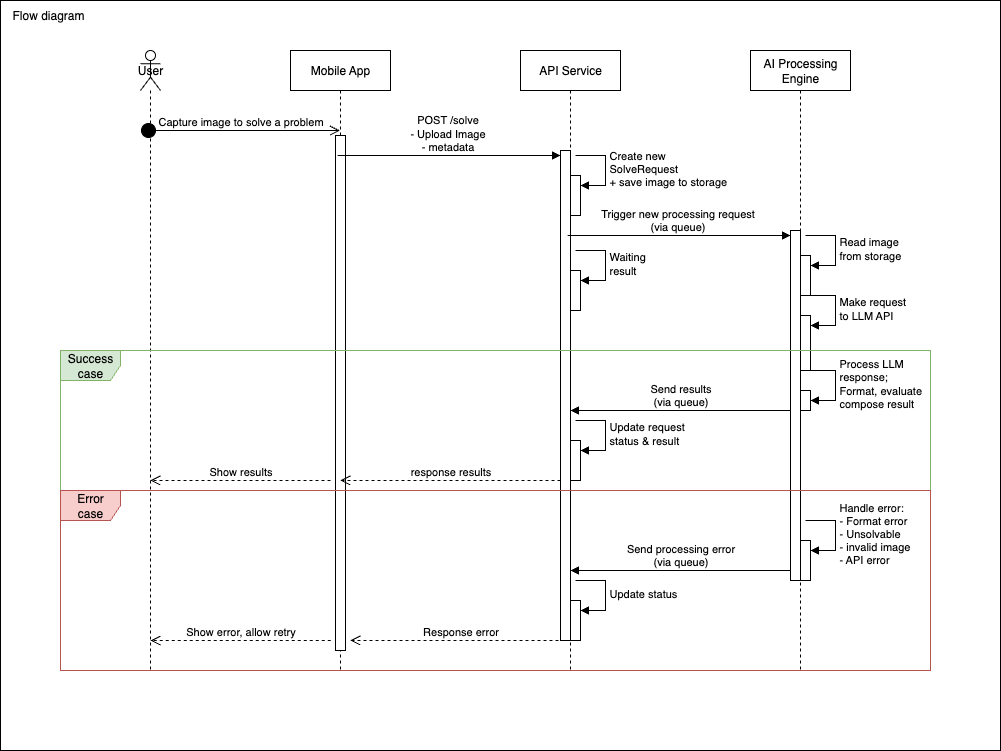

The diagram above was exported from draw.io. Its source (the exported page's mxGraphModel, read from the mxfile embedded in the PNG):
<mxGraphModel dx="4777" dy="5263" grid="1" gridSize="10" guides="1" tooltips="1" connect="1" arrows="1" fold="1" page="1" pageScale="1" pageWidth="850" pageHeight="1100" math="0" shadow="0">
  <root>
    <mxCell id="0" />
    <mxCell id="1" parent="0" />
    <mxCell id="2" value="" style="rounded=0;whiteSpace=wrap;html=1;" vertex="1" parent="1">
      <mxGeometry x="750" y="870" width="1000" height="750" as="geometry" />
    </mxCell>
    <mxCell id="3" value="User" style="shape=umlLifeline;perimeter=lifelinePerimeter;whiteSpace=wrap;html=1;container=1;dropTarget=0;collapsible=0;recursiveResize=0;outlineConnect=0;portConstraint=eastwest;newEdgeStyle={&quot;curved&quot;:0,&quot;rounded&quot;:0};participant=umlActor;" vertex="1" parent="1">
      <mxGeometry x="890" y="920" width="20" height="620" as="geometry" />
    </mxCell>
    <mxCell id="4" value="Mobile App" style="shape=umlLifeline;perimeter=lifelinePerimeter;whiteSpace=wrap;html=1;container=1;dropTarget=0;collapsible=0;recursiveResize=0;outlineConnect=0;portConstraint=eastwest;newEdgeStyle={&quot;curved&quot;:0,&quot;rounded&quot;:0};" vertex="1" parent="1">
      <mxGeometry x="1040" y="920" width="100" height="620" as="geometry" />
    </mxCell>
    <mxCell id="5" value="" style="html=1;points=[[0,0,0,0,5],[0,1,0,0,-5],[1,0,0,0,5],[1,1,0,0,-5]];perimeter=orthogonalPerimeter;outlineConnect=0;targetShapes=umlLifeline;portConstraint=eastwest;newEdgeStyle={&quot;curved&quot;:0,&quot;rounded&quot;:0};" vertex="1" parent="4">
      <mxGeometry x="45" y="85" width="10" height="515" as="geometry" />
    </mxCell>
    <mxCell id="6" value="API Service" style="shape=umlLifeline;perimeter=lifelinePerimeter;whiteSpace=wrap;html=1;container=1;dropTarget=0;collapsible=0;recursiveResize=0;outlineConnect=0;portConstraint=eastwest;newEdgeStyle={&quot;curved&quot;:0,&quot;rounded&quot;:0};" vertex="1" parent="1">
      <mxGeometry x="1270" y="920" width="100" height="620" as="geometry" />
    </mxCell>
    <mxCell id="7" value="" style="html=1;points=[[0,0,0,0,5],[0,1,0,0,-5],[1,0,0,0,5],[1,1,0,0,-5]];perimeter=orthogonalPerimeter;outlineConnect=0;targetShapes=umlLifeline;portConstraint=eastwest;newEdgeStyle={&quot;curved&quot;:0,&quot;rounded&quot;:0};" vertex="1" parent="6">
      <mxGeometry x="40" y="100" width="10" height="490" as="geometry" />
    </mxCell>
    <mxCell id="8" value="" style="html=1;points=[[0,0,0,0,5],[0,1,0,0,-5],[1,0,0,0,5],[1,1,0,0,-5]];perimeter=orthogonalPerimeter;outlineConnect=0;targetShapes=umlLifeline;portConstraint=eastwest;newEdgeStyle={&quot;curved&quot;:0,&quot;rounded&quot;:0};" vertex="1" parent="6">
      <mxGeometry x="50" y="125" width="10" height="40" as="geometry" />
    </mxCell>
    <mxCell id="9" value="Create new&lt;div&gt;SolveRequest&lt;/div&gt;&lt;div&gt;+ save image to storage&lt;/div&gt;" style="html=1;align=left;spacingLeft=2;endArrow=block;rounded=0;edgeStyle=orthogonalEdgeStyle;curved=0;rounded=0;" edge="1" parent="6" target="8">
      <mxGeometry relative="1" as="geometry">
        <mxPoint x="55" y="105" as="sourcePoint" />
        <Array as="points">
          <mxPoint x="85" y="135" />
        </Array>
      </mxGeometry>
    </mxCell>
    <mxCell id="10" value="" style="html=1;points=[[0,0,0,0,5],[0,1,0,0,-5],[1,0,0,0,5],[1,1,0,0,-5]];perimeter=orthogonalPerimeter;outlineConnect=0;targetShapes=umlLifeline;portConstraint=eastwest;newEdgeStyle={&quot;curved&quot;:0,&quot;rounded&quot;:0};" vertex="1" parent="6">
      <mxGeometry x="50" y="220" width="10" height="40" as="geometry" />
    </mxCell>
    <mxCell id="11" value="Waiting&amp;nbsp;&lt;div&gt;result&lt;/div&gt;" style="html=1;align=left;spacingLeft=2;endArrow=block;rounded=0;edgeStyle=orthogonalEdgeStyle;curved=0;rounded=0;" edge="1" parent="6" target="10">
      <mxGeometry relative="1" as="geometry">
        <mxPoint x="55" y="200" as="sourcePoint" />
        <Array as="points">
          <mxPoint x="85" y="230" />
        </Array>
      </mxGeometry>
    </mxCell>
    <mxCell id="12" value="" style="html=1;points=[[0,0,0,0,5],[0,1,0,0,-5],[1,0,0,0,5],[1,1,0,0,-5]];perimeter=orthogonalPerimeter;outlineConnect=0;targetShapes=umlLifeline;portConstraint=eastwest;newEdgeStyle={&quot;curved&quot;:0,&quot;rounded&quot;:0};" vertex="1" parent="6">
      <mxGeometry x="50" y="390" width="10" height="40" as="geometry" />
    </mxCell>
    <mxCell id="13" value="Update request&amp;nbsp;&lt;div&gt;status &amp;amp; result&lt;/div&gt;" style="html=1;align=left;spacingLeft=2;endArrow=block;rounded=0;edgeStyle=orthogonalEdgeStyle;curved=0;rounded=0;" edge="1" parent="6" target="12">
      <mxGeometry relative="1" as="geometry">
        <mxPoint x="55" y="370" as="sourcePoint" />
        <Array as="points">
          <mxPoint x="85" y="400" />
        </Array>
      </mxGeometry>
    </mxCell>
    <mxCell id="14" value="AI Processing Engine" style="shape=umlLifeline;perimeter=lifelinePerimeter;whiteSpace=wrap;html=1;container=1;dropTarget=0;collapsible=0;recursiveResize=0;outlineConnect=0;portConstraint=eastwest;newEdgeStyle={&quot;curved&quot;:0,&quot;rounded&quot;:0};" vertex="1" parent="1">
      <mxGeometry x="1500" y="920" width="100" height="620" as="geometry" />
    </mxCell>
    <mxCell id="15" value="" style="html=1;points=[[0,0,0,0,5],[0,1,0,0,-5],[1,0,0,0,5],[1,1,0,0,-5]];perimeter=orthogonalPerimeter;outlineConnect=0;targetShapes=umlLifeline;portConstraint=eastwest;newEdgeStyle={&quot;curved&quot;:0,&quot;rounded&quot;:0};" vertex="1" parent="14">
      <mxGeometry x="40" y="180" width="10" height="350" as="geometry" />
    </mxCell>
    <mxCell id="16" value="" style="html=1;points=[[0,0,0,0,5],[0,1,0,0,-5],[1,0,0,0,5],[1,1,0,0,-5]];perimeter=orthogonalPerimeter;outlineConnect=0;targetShapes=umlLifeline;portConstraint=eastwest;newEdgeStyle={&quot;curved&quot;:0,&quot;rounded&quot;:0};" vertex="1" parent="14">
      <mxGeometry x="50" y="205" width="10" height="40" as="geometry" />
    </mxCell>
    <mxCell id="17" value="Read image&lt;div&gt;from storage&lt;/div&gt;" style="html=1;align=left;spacingLeft=2;endArrow=block;rounded=0;edgeStyle=orthogonalEdgeStyle;curved=0;rounded=0;" edge="1" parent="14" target="16">
      <mxGeometry relative="1" as="geometry">
        <mxPoint x="55" y="185" as="sourcePoint" />
        <Array as="points">
          <mxPoint x="85" y="215" />
        </Array>
      </mxGeometry>
    </mxCell>
    <mxCell id="18" value="" style="html=1;points=[[0,0,0,0,5],[0,1,0,0,-5],[1,0,0,0,5],[1,1,0,0,-5]];perimeter=orthogonalPerimeter;outlineConnect=0;targetShapes=umlLifeline;portConstraint=eastwest;newEdgeStyle={&quot;curved&quot;:0,&quot;rounded&quot;:0};" vertex="1" parent="14">
      <mxGeometry x="50" y="265" width="10" height="55" as="geometry" />
    </mxCell>
    <mxCell id="19" value="Make request&lt;div&gt;to LLM API&lt;/div&gt;" style="html=1;align=left;spacingLeft=2;endArrow=block;rounded=0;edgeStyle=orthogonalEdgeStyle;curved=0;rounded=0;" edge="1" parent="14" target="18">
      <mxGeometry relative="1" as="geometry">
        <mxPoint x="55" y="245" as="sourcePoint" />
        <Array as="points">
          <mxPoint x="85" y="275" />
        </Array>
      </mxGeometry>
    </mxCell>
    <mxCell id="20" value="" style="html=1;points=[[0,0,0,0,5],[0,1,0,0,-5],[1,0,0,0,5],[1,1,0,0,-5]];perimeter=orthogonalPerimeter;outlineConnect=0;targetShapes=umlLifeline;portConstraint=eastwest;newEdgeStyle={&quot;curved&quot;:0,&quot;rounded&quot;:0};" vertex="1" parent="14">
      <mxGeometry x="50" y="340" width="10" height="20" as="geometry" />
    </mxCell>
    <mxCell id="21" value="Process LLM&lt;div&gt;response;&lt;/div&gt;&lt;div&gt;Format, evaluate&lt;/div&gt;&lt;div&gt;compose result&lt;/div&gt;" style="html=1;align=left;spacingLeft=2;endArrow=block;rounded=0;edgeStyle=orthogonalEdgeStyle;curved=0;rounded=0;" edge="1" parent="14" target="20">
      <mxGeometry relative="1" as="geometry">
        <mxPoint x="55" y="320" as="sourcePoint" />
        <Array as="points">
          <mxPoint x="85" y="350" />
        </Array>
      </mxGeometry>
    </mxCell>
    <mxCell id="22" value="" style="html=1;points=[[0,0,0,0,5],[0,1,0,0,-5],[1,0,0,0,5],[1,1,0,0,-5]];perimeter=orthogonalPerimeter;outlineConnect=0;targetShapes=umlLifeline;portConstraint=eastwest;newEdgeStyle={&quot;curved&quot;:0,&quot;rounded&quot;:0};" vertex="1" parent="14">
      <mxGeometry x="50" y="490" width="10" height="40" as="geometry" />
    </mxCell>
    <mxCell id="23" value="Handle error:&lt;div&gt;- Format error&lt;/div&gt;&lt;div&gt;- Unsolvable&lt;/div&gt;&lt;div&gt;- invalid image&lt;/div&gt;&lt;div&gt;- API error&lt;/div&gt;" style="html=1;align=left;spacingLeft=2;endArrow=block;rounded=0;edgeStyle=orthogonalEdgeStyle;curved=0;rounded=0;" edge="1" parent="14" target="22">
      <mxGeometry relative="1" as="geometry">
        <mxPoint x="55" y="470" as="sourcePoint" />
        <Array as="points">
          <mxPoint x="85" y="500" />
        </Array>
      </mxGeometry>
    </mxCell>
    <mxCell id="24" value="Capture image to solve a problem" style="html=1;verticalAlign=bottom;startArrow=circle;startFill=1;endArrow=open;startSize=6;endSize=8;curved=0;rounded=0;" edge="1" parent="1">
      <mxGeometry width="80" relative="1" as="geometry">
        <mxPoint x="890" y="1000" as="sourcePoint" />
        <mxPoint x="1089.5" y="1000" as="targetPoint" />
      </mxGeometry>
    </mxCell>
    <mxCell id="25" value="response results" style="html=1;verticalAlign=bottom;endArrow=open;dashed=1;endSize=8;curved=0;rounded=0;exitX=0;exitY=1;exitDx=0;exitDy=-5;" edge="1" parent="1">
      <mxGeometry relative="1" as="geometry">
        <mxPoint x="1089.7592592592591" y="1350" as="targetPoint" />
        <mxPoint x="1310" y="1350" as="sourcePoint" />
      </mxGeometry>
    </mxCell>
    <mxCell id="26" value="POST /solve&lt;div&gt;- Upload Image&lt;/div&gt;&lt;div&gt;- metadata&lt;/div&gt;" style="html=1;verticalAlign=bottom;endArrow=block;curved=0;rounded=0;entryX=0;entryY=0;entryDx=0;entryDy=5;" edge="1" source="4" target="7" parent="1">
      <mxGeometry relative="1" as="geometry">
        <mxPoint x="1240" y="1025" as="sourcePoint" />
      </mxGeometry>
    </mxCell>
    <mxCell id="27" value="Trigger new processing request&lt;div&gt;(via queue)&lt;/div&gt;" style="html=1;verticalAlign=bottom;endArrow=block;curved=0;rounded=0;entryX=0;entryY=0;entryDx=0;entryDy=5;" edge="1" source="6" target="15" parent="1">
      <mxGeometry relative="1" as="geometry">
        <mxPoint x="1470" y="1105" as="sourcePoint" />
      </mxGeometry>
    </mxCell>
    <mxCell id="28" value="Success&lt;div&gt;case&lt;/div&gt;" style="shape=umlFrame;whiteSpace=wrap;html=1;pointerEvents=0;fillColor=#d5e8d4;strokeColor=#82b366;" vertex="1" parent="1">
      <mxGeometry x="810" y="1220" width="870" height="140" as="geometry" />
    </mxCell>
    <mxCell id="29" value="Error&lt;div&gt;case&lt;/div&gt;" style="shape=umlFrame;whiteSpace=wrap;html=1;pointerEvents=0;fillColor=#f8cecc;strokeColor=#b85450;" vertex="1" parent="1">
      <mxGeometry x="810" y="1360" width="870" height="180" as="geometry" />
    </mxCell>
    <mxCell id="30" value="Send results&lt;div&gt;(via queue)&lt;/div&gt;" style="html=1;verticalAlign=bottom;endArrow=block;curved=0;rounded=0;" edge="1" parent="1">
      <mxGeometry relative="1" as="geometry">
        <mxPoint x="1540.24" y="1280" as="sourcePoint" />
        <mxPoint x="1319.9992592592591" y="1280" as="targetPoint" />
      </mxGeometry>
    </mxCell>
    <mxCell id="31" value="Show results" style="html=1;verticalAlign=bottom;endArrow=open;dashed=1;endSize=8;curved=0;rounded=0;" edge="1" parent="1">
      <mxGeometry relative="1" as="geometry">
        <mxPoint x="899.76" y="1350" as="targetPoint" />
        <mxPoint x="1080" y="1350" as="sourcePoint" />
      </mxGeometry>
    </mxCell>
    <mxCell id="32" value="Send processing error&lt;div&gt;&lt;div&gt;(via queue)&lt;/div&gt;&lt;/div&gt;" style="html=1;verticalAlign=bottom;endArrow=block;curved=0;rounded=0;" edge="1" parent="1">
      <mxGeometry relative="1" as="geometry">
        <mxPoint x="1540.2407407407409" y="1440" as="sourcePoint" />
        <mxPoint x="1320" y="1440" as="targetPoint" />
      </mxGeometry>
    </mxCell>
    <mxCell id="33" value="" style="html=1;points=[[0,0,0,0,5],[0,1,0,0,-5],[1,0,0,0,5],[1,1,0,0,-5]];perimeter=orthogonalPerimeter;outlineConnect=0;targetShapes=umlLifeline;portConstraint=eastwest;newEdgeStyle={&quot;curved&quot;:0,&quot;rounded&quot;:0};" vertex="1" parent="1">
      <mxGeometry x="1320" y="1470" width="10" height="40" as="geometry" />
    </mxCell>
    <mxCell id="34" value="Update status" style="html=1;align=left;spacingLeft=2;endArrow=block;rounded=0;edgeStyle=orthogonalEdgeStyle;curved=0;rounded=0;" edge="1" target="33" parent="1">
      <mxGeometry relative="1" as="geometry">
        <mxPoint x="1325" y="1450" as="sourcePoint" />
        <Array as="points">
          <mxPoint x="1355" y="1480" />
        </Array>
      </mxGeometry>
    </mxCell>
    <mxCell id="35" value="Response error" style="html=1;verticalAlign=bottom;endArrow=open;dashed=1;endSize=8;curved=0;rounded=0;exitX=0;exitY=1;exitDx=0;exitDy=-5;" edge="1" parent="1">
      <mxGeometry relative="1" as="geometry">
        <mxPoint x="1099.76" y="1510" as="targetPoint" />
        <mxPoint x="1320.0007407407409" y="1510" as="sourcePoint" />
      </mxGeometry>
    </mxCell>
    <mxCell id="36" value="Show error, allow retry" style="html=1;verticalAlign=bottom;endArrow=open;dashed=1;endSize=8;curved=0;rounded=0;" edge="1" parent="1">
      <mxGeometry relative="1" as="geometry">
        <mxPoint x="900" y="1510" as="targetPoint" />
        <mxPoint x="1080.24" y="1510" as="sourcePoint" />
      </mxGeometry>
    </mxCell>
    <mxCell id="37" value="Flow diagram" style="text;html=1;align=left;verticalAlign=middle;whiteSpace=wrap;rounded=0;" vertex="1" parent="1">
      <mxGeometry x="760" y="870" width="180" height="30" as="geometry" />
    </mxCell>
  </root>
</mxGraphModel>